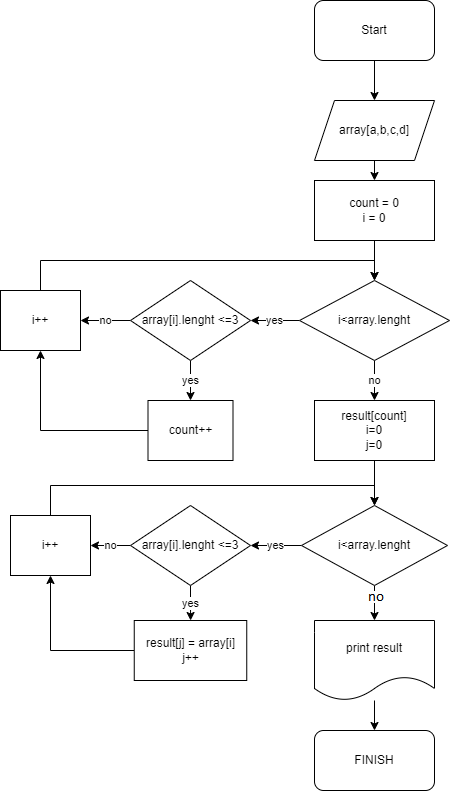

The diagram above was exported from draw.io. Its source (the exported page's mxGraphModel, read from the mxfile embedded in the PNG):
<mxGraphModel dx="1674" dy="764" grid="1" gridSize="10" guides="1" tooltips="1" connect="1" arrows="1" fold="1" page="1" pageScale="1" pageWidth="827" pageHeight="1169" math="0" shadow="0">
  <root>
    <mxCell id="0" />
    <mxCell id="1" parent="0" />
    <mxCell id="cm3tjNbRnfdUqp_YhBXz-1" style="edgeStyle=orthogonalEdgeStyle;rounded=0;orthogonalLoop=1;jettySize=auto;html=1;exitX=0.5;exitY=1;exitDx=0;exitDy=0;entryX=0.5;entryY=0;entryDx=0;entryDy=0;" edge="1" parent="1" source="u3lOkWzZqLC3sa8jCED3-1" target="u3lOkWzZqLC3sa8jCED3-2">
      <mxGeometry relative="1" as="geometry" />
    </mxCell>
    <mxCell id="u3lOkWzZqLC3sa8jCED3-1" value="Start" style="rounded=1;whiteSpace=wrap;html=1;" parent="1" vertex="1">
      <mxGeometry x="354" y="50" width="120" height="60" as="geometry" />
    </mxCell>
    <mxCell id="cm3tjNbRnfdUqp_YhBXz-2" style="edgeStyle=orthogonalEdgeStyle;rounded=0;orthogonalLoop=1;jettySize=auto;html=1;exitX=0.5;exitY=1;exitDx=0;exitDy=0;entryX=0.5;entryY=0;entryDx=0;entryDy=0;" edge="1" parent="1" source="u3lOkWzZqLC3sa8jCED3-2" target="u3lOkWzZqLC3sa8jCED3-3">
      <mxGeometry relative="1" as="geometry" />
    </mxCell>
    <mxCell id="u3lOkWzZqLC3sa8jCED3-2" value="array[a,b,c,d]" style="shape=parallelogram;perimeter=parallelogramPerimeter;whiteSpace=wrap;html=1;fixedSize=1;" parent="1" vertex="1">
      <mxGeometry x="354" y="150" width="120" height="60" as="geometry" />
    </mxCell>
    <mxCell id="cm3tjNbRnfdUqp_YhBXz-12" style="edgeStyle=orthogonalEdgeStyle;rounded=0;orthogonalLoop=1;jettySize=auto;html=1;exitX=0.5;exitY=1;exitDx=0;exitDy=0;entryX=0.5;entryY=0;entryDx=0;entryDy=0;" edge="1" parent="1" source="u3lOkWzZqLC3sa8jCED3-3" target="cm3tjNbRnfdUqp_YhBXz-10">
      <mxGeometry relative="1" as="geometry" />
    </mxCell>
    <mxCell id="u3lOkWzZqLC3sa8jCED3-3" value="count = 0&lt;br&gt;i = 0" style="rounded=0;whiteSpace=wrap;html=1;" parent="1" vertex="1">
      <mxGeometry x="354" y="230" width="120" height="60" as="geometry" />
    </mxCell>
    <mxCell id="cm3tjNbRnfdUqp_YhBXz-5" value="yes" style="edgeStyle=orthogonalEdgeStyle;rounded=0;orthogonalLoop=1;jettySize=auto;html=1;" edge="1" parent="1" source="u3lOkWzZqLC3sa8jCED3-4" target="cm3tjNbRnfdUqp_YhBXz-4">
      <mxGeometry relative="1" as="geometry" />
    </mxCell>
    <mxCell id="cm3tjNbRnfdUqp_YhBXz-7" value="no" style="edgeStyle=orthogonalEdgeStyle;rounded=0;orthogonalLoop=1;jettySize=auto;html=1;" edge="1" parent="1" source="u3lOkWzZqLC3sa8jCED3-4" target="cm3tjNbRnfdUqp_YhBXz-6">
      <mxGeometry relative="1" as="geometry" />
    </mxCell>
    <mxCell id="u3lOkWzZqLC3sa8jCED3-4" value="array[i].lenght &amp;lt;=3" style="rhombus;whiteSpace=wrap;html=1;" parent="1" vertex="1">
      <mxGeometry x="170" y="330" width="120" height="80" as="geometry" />
    </mxCell>
    <mxCell id="cm3tjNbRnfdUqp_YhBXz-8" style="edgeStyle=orthogonalEdgeStyle;rounded=0;orthogonalLoop=1;jettySize=auto;html=1;entryX=0.5;entryY=1;entryDx=0;entryDy=0;" edge="1" parent="1" source="cm3tjNbRnfdUqp_YhBXz-4" target="cm3tjNbRnfdUqp_YhBXz-6">
      <mxGeometry relative="1" as="geometry" />
    </mxCell>
    <mxCell id="cm3tjNbRnfdUqp_YhBXz-4" value="count++" style="whiteSpace=wrap;html=1;" vertex="1" parent="1">
      <mxGeometry x="187.5" y="450" width="85" height="60" as="geometry" />
    </mxCell>
    <mxCell id="cm3tjNbRnfdUqp_YhBXz-30" style="edgeStyle=orthogonalEdgeStyle;rounded=0;orthogonalLoop=1;jettySize=auto;html=1;exitX=0.5;exitY=0;exitDx=0;exitDy=0;entryX=0.5;entryY=0;entryDx=0;entryDy=0;" edge="1" parent="1" source="cm3tjNbRnfdUqp_YhBXz-6" target="cm3tjNbRnfdUqp_YhBXz-10">
      <mxGeometry relative="1" as="geometry" />
    </mxCell>
    <mxCell id="cm3tjNbRnfdUqp_YhBXz-6" value="i++" style="whiteSpace=wrap;html=1;" vertex="1" parent="1">
      <mxGeometry x="40" y="340" width="80" height="60" as="geometry" />
    </mxCell>
    <mxCell id="cm3tjNbRnfdUqp_YhBXz-11" value="yes" style="edgeStyle=orthogonalEdgeStyle;rounded=0;orthogonalLoop=1;jettySize=auto;html=1;" edge="1" parent="1" source="cm3tjNbRnfdUqp_YhBXz-10" target="u3lOkWzZqLC3sa8jCED3-4">
      <mxGeometry relative="1" as="geometry" />
    </mxCell>
    <mxCell id="cm3tjNbRnfdUqp_YhBXz-14" value="no" style="edgeStyle=orthogonalEdgeStyle;rounded=0;orthogonalLoop=1;jettySize=auto;html=1;" edge="1" parent="1" source="cm3tjNbRnfdUqp_YhBXz-10" target="cm3tjNbRnfdUqp_YhBXz-13">
      <mxGeometry relative="1" as="geometry" />
    </mxCell>
    <mxCell id="cm3tjNbRnfdUqp_YhBXz-10" value="i&amp;lt;array.lenght" style="rhombus;whiteSpace=wrap;html=1;" vertex="1" parent="1">
      <mxGeometry x="339" y="330" width="150" height="80" as="geometry" />
    </mxCell>
    <mxCell id="cm3tjNbRnfdUqp_YhBXz-18" value="" style="edgeStyle=orthogonalEdgeStyle;rounded=0;orthogonalLoop=1;jettySize=auto;html=1;" edge="1" parent="1" source="cm3tjNbRnfdUqp_YhBXz-13" target="cm3tjNbRnfdUqp_YhBXz-17">
      <mxGeometry relative="1" as="geometry" />
    </mxCell>
    <mxCell id="cm3tjNbRnfdUqp_YhBXz-13" value="result[count]&lt;br&gt;i=0&lt;br&gt;j=0" style="whiteSpace=wrap;html=1;" vertex="1" parent="1">
      <mxGeometry x="354" y="450" width="120" height="60" as="geometry" />
    </mxCell>
    <mxCell id="cm3tjNbRnfdUqp_YhBXz-22" value="yes" style="edgeStyle=orthogonalEdgeStyle;rounded=0;orthogonalLoop=1;jettySize=auto;html=1;entryX=1;entryY=0.5;entryDx=0;entryDy=0;" edge="1" parent="1" source="cm3tjNbRnfdUqp_YhBXz-17" target="cm3tjNbRnfdUqp_YhBXz-19">
      <mxGeometry relative="1" as="geometry" />
    </mxCell>
    <mxCell id="cm3tjNbRnfdUqp_YhBXz-35" value="" style="edgeStyle=orthogonalEdgeStyle;rounded=0;orthogonalLoop=1;jettySize=auto;html=1;" edge="1" parent="1" source="cm3tjNbRnfdUqp_YhBXz-17" target="cm3tjNbRnfdUqp_YhBXz-34">
      <mxGeometry relative="1" as="geometry" />
    </mxCell>
    <mxCell id="cm3tjNbRnfdUqp_YhBXz-17" value="i&amp;lt;array.lenght" style="rhombus;whiteSpace=wrap;html=1;" vertex="1" parent="1">
      <mxGeometry x="341" y="555" width="146" height="80" as="geometry" />
    </mxCell>
    <mxCell id="cm3tjNbRnfdUqp_YhBXz-23" value="no" style="edgeStyle=orthogonalEdgeStyle;rounded=0;orthogonalLoop=1;jettySize=auto;html=1;" edge="1" parent="1" source="cm3tjNbRnfdUqp_YhBXz-19" target="cm3tjNbRnfdUqp_YhBXz-21">
      <mxGeometry relative="1" as="geometry" />
    </mxCell>
    <mxCell id="cm3tjNbRnfdUqp_YhBXz-24" value="yes" style="edgeStyle=orthogonalEdgeStyle;rounded=0;orthogonalLoop=1;jettySize=auto;html=1;" edge="1" parent="1" source="cm3tjNbRnfdUqp_YhBXz-19" target="cm3tjNbRnfdUqp_YhBXz-20">
      <mxGeometry relative="1" as="geometry" />
    </mxCell>
    <mxCell id="cm3tjNbRnfdUqp_YhBXz-19" value="array[i].lenght &amp;lt;=3" style="rhombus;whiteSpace=wrap;html=1;" vertex="1" parent="1">
      <mxGeometry x="170" y="555" width="120" height="80" as="geometry" />
    </mxCell>
    <mxCell id="cm3tjNbRnfdUqp_YhBXz-27" style="edgeStyle=orthogonalEdgeStyle;rounded=0;orthogonalLoop=1;jettySize=auto;html=1;entryX=0.5;entryY=1;entryDx=0;entryDy=0;" edge="1" parent="1" source="cm3tjNbRnfdUqp_YhBXz-20" target="cm3tjNbRnfdUqp_YhBXz-21">
      <mxGeometry relative="1" as="geometry">
        <Array as="points">
          <mxPoint x="90" y="700" />
        </Array>
      </mxGeometry>
    </mxCell>
    <mxCell id="cm3tjNbRnfdUqp_YhBXz-20" value="result[j] = array[i]&lt;br&gt;j++" style="whiteSpace=wrap;html=1;" vertex="1" parent="1">
      <mxGeometry x="173.75" y="670" width="112.5" height="60" as="geometry" />
    </mxCell>
    <mxCell id="cm3tjNbRnfdUqp_YhBXz-31" style="edgeStyle=orthogonalEdgeStyle;rounded=0;orthogonalLoop=1;jettySize=auto;html=1;exitX=0.5;exitY=0;exitDx=0;exitDy=0;entryX=0.5;entryY=0;entryDx=0;entryDy=0;" edge="1" parent="1" source="cm3tjNbRnfdUqp_YhBXz-21" target="cm3tjNbRnfdUqp_YhBXz-17">
      <mxGeometry relative="1" as="geometry" />
    </mxCell>
    <mxCell id="cm3tjNbRnfdUqp_YhBXz-21" value="i++" style="whiteSpace=wrap;html=1;" vertex="1" parent="1">
      <mxGeometry x="50" y="565" width="80" height="60" as="geometry" />
    </mxCell>
    <mxCell id="cm3tjNbRnfdUqp_YhBXz-39" value="" style="edgeStyle=orthogonalEdgeStyle;rounded=0;orthogonalLoop=1;jettySize=auto;html=1;" edge="1" parent="1" source="cm3tjNbRnfdUqp_YhBXz-34" target="cm3tjNbRnfdUqp_YhBXz-38">
      <mxGeometry relative="1" as="geometry" />
    </mxCell>
    <mxCell id="cm3tjNbRnfdUqp_YhBXz-34" value="print result" style="shape=document;whiteSpace=wrap;html=1;boundedLbl=1;" vertex="1" parent="1">
      <mxGeometry x="354" y="670" width="120" height="80" as="geometry" />
    </mxCell>
    <mxCell id="cm3tjNbRnfdUqp_YhBXz-38" value="FINISH" style="rounded=1;whiteSpace=wrap;html=1;" vertex="1" parent="1">
      <mxGeometry x="354" y="780" width="120" height="60" as="geometry" />
    </mxCell>
  </root>
</mxGraphModel>